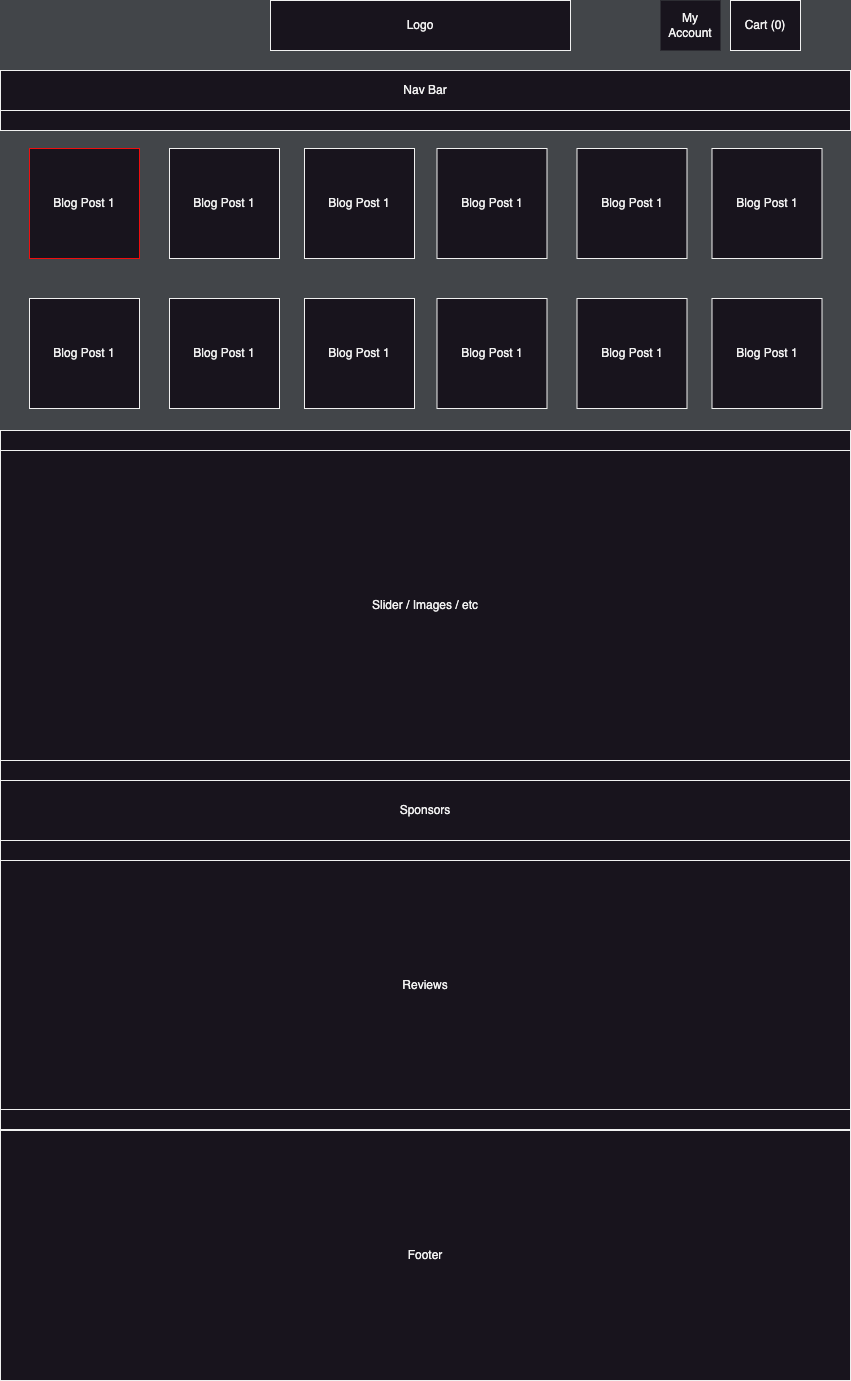

The diagram above was exported from draw.io. Its source (the exported page's mxGraphModel, read from the mxfile embedded in the PNG):
<mxGraphModel dx="1426" dy="666" grid="1" gridSize="10" guides="1" tooltips="1" connect="1" arrows="1" fold="1" page="1" pageScale="1" pageWidth="850" pageHeight="1100" background="#424549" math="0" shadow="0">
  <root>
    <mxCell id="0" />
    <mxCell id="1" parent="0" />
    <mxCell id="2RUcoMCVBuDMvPZ5oSQW-1" value="" style="group;strokeColor=none;" parent="1" connectable="0" vertex="1">
      <mxGeometry y="50" width="850" height="1380" as="geometry" />
    </mxCell>
    <mxCell id="-w_7mabPnFYcXjQf2rSt-1" value="&lt;div&gt;Logo&lt;/div&gt;" style="rounded=0;whiteSpace=wrap;html=1;" parent="2RUcoMCVBuDMvPZ5oSQW-1" vertex="1">
      <mxGeometry x="270" width="300" height="50" as="geometry" />
    </mxCell>
    <mxCell id="-w_7mabPnFYcXjQf2rSt-2" value="My Account" style="rounded=0;whiteSpace=wrap;html=1;strokeColor=none;fillColor=default;" parent="2RUcoMCVBuDMvPZ5oSQW-1" vertex="1">
      <mxGeometry x="660" width="60" height="50" as="geometry" />
    </mxCell>
    <mxCell id="-w_7mabPnFYcXjQf2rSt-3" value="Cart (0)" style="rounded=0;whiteSpace=wrap;html=1;" parent="2RUcoMCVBuDMvPZ5oSQW-1" vertex="1">
      <mxGeometry x="730" width="70" height="50" as="geometry" />
    </mxCell>
    <mxCell id="-w_7mabPnFYcXjQf2rSt-5" value="Nav Bar" style="rounded=0;whiteSpace=wrap;html=1;" parent="2RUcoMCVBuDMvPZ5oSQW-1" vertex="1">
      <mxGeometry y="70" width="850" height="40" as="geometry" />
    </mxCell>
    <mxCell id="-w_7mabPnFYcXjQf2rSt-6" value="Slider / Images / etc" style="rounded=0;whiteSpace=wrap;html=1;" parent="2RUcoMCVBuDMvPZ5oSQW-1" vertex="1">
      <mxGeometry y="450" width="850" height="310" as="geometry" />
    </mxCell>
    <mxCell id="-w_7mabPnFYcXjQf2rSt-7" value="" style="rounded=0;whiteSpace=wrap;html=1;" parent="2RUcoMCVBuDMvPZ5oSQW-1" vertex="1">
      <mxGeometry y="760" width="850" height="20" as="geometry" />
    </mxCell>
    <mxCell id="-w_7mabPnFYcXjQf2rSt-8" value="Sponsors" style="rounded=0;whiteSpace=wrap;html=1;" parent="2RUcoMCVBuDMvPZ5oSQW-1" vertex="1">
      <mxGeometry y="780" width="850" height="60" as="geometry" />
    </mxCell>
    <mxCell id="-w_7mabPnFYcXjQf2rSt-9" value="" style="rounded=0;whiteSpace=wrap;html=1;" parent="2RUcoMCVBuDMvPZ5oSQW-1" vertex="1">
      <mxGeometry y="840" width="850" height="20" as="geometry" />
    </mxCell>
    <mxCell id="z7eYSA-RGzW9QfTowfNK-1" value="Reviews" style="rounded=0;whiteSpace=wrap;html=1;" parent="2RUcoMCVBuDMvPZ5oSQW-1" vertex="1">
      <mxGeometry y="860" width="850" height="250" as="geometry" />
    </mxCell>
    <mxCell id="z7eYSA-RGzW9QfTowfNK-2" value="" style="rounded=0;whiteSpace=wrap;html=1;" parent="2RUcoMCVBuDMvPZ5oSQW-1" vertex="1">
      <mxGeometry y="1109" width="850" height="20" as="geometry" />
    </mxCell>
    <mxCell id="z7eYSA-RGzW9QfTowfNK-3" value="Footer" style="rounded=0;whiteSpace=wrap;html=1;" parent="2RUcoMCVBuDMvPZ5oSQW-1" vertex="1">
      <mxGeometry y="1130" width="850" height="250" as="geometry" />
    </mxCell>
    <mxCell id="rg5wsviAUnchnfoR959I-4" value="" style="rounded=0;whiteSpace=wrap;html=1;" parent="2RUcoMCVBuDMvPZ5oSQW-1" vertex="1">
      <mxGeometry y="430" width="850" height="20" as="geometry" />
    </mxCell>
    <mxCell id="rg5wsviAUnchnfoR959I-5" value="Blog Post 1" style="whiteSpace=wrap;html=1;aspect=fixed;strokeColor=#F00E0E;" parent="2RUcoMCVBuDMvPZ5oSQW-1" vertex="1">
      <mxGeometry x="29" y="148" width="110" height="110" as="geometry" />
    </mxCell>
    <mxCell id="rg5wsviAUnchnfoR959I-6" value="Blog Post 1" style="whiteSpace=wrap;html=1;aspect=fixed;" parent="2RUcoMCVBuDMvPZ5oSQW-1" vertex="1">
      <mxGeometry x="29" y="298" width="110" height="110" as="geometry" />
    </mxCell>
    <mxCell id="rg5wsviAUnchnfoR959I-7" value="Blog Post 1" style="whiteSpace=wrap;html=1;aspect=fixed;" parent="2RUcoMCVBuDMvPZ5oSQW-1" vertex="1">
      <mxGeometry x="169" y="148" width="110" height="110" as="geometry" />
    </mxCell>
    <mxCell id="rg5wsviAUnchnfoR959I-8" value="Blog Post 1" style="whiteSpace=wrap;html=1;aspect=fixed;" parent="2RUcoMCVBuDMvPZ5oSQW-1" vertex="1">
      <mxGeometry x="169" y="298" width="110" height="110" as="geometry" />
    </mxCell>
    <mxCell id="rg5wsviAUnchnfoR959I-9" value="Blog Post 1" style="whiteSpace=wrap;html=1;aspect=fixed;" parent="2RUcoMCVBuDMvPZ5oSQW-1" vertex="1">
      <mxGeometry x="304" y="148" width="110" height="110" as="geometry" />
    </mxCell>
    <mxCell id="rg5wsviAUnchnfoR959I-10" value="Blog Post 1" style="whiteSpace=wrap;html=1;aspect=fixed;" parent="2RUcoMCVBuDMvPZ5oSQW-1" vertex="1">
      <mxGeometry x="304" y="298" width="110" height="110" as="geometry" />
    </mxCell>
    <mxCell id="rg5wsviAUnchnfoR959I-11" value="Blog Post 1" style="whiteSpace=wrap;html=1;aspect=fixed;" parent="2RUcoMCVBuDMvPZ5oSQW-1" vertex="1">
      <mxGeometry x="436.5" y="148" width="110" height="110" as="geometry" />
    </mxCell>
    <mxCell id="rg5wsviAUnchnfoR959I-12" value="Blog Post 1" style="whiteSpace=wrap;html=1;aspect=fixed;" parent="2RUcoMCVBuDMvPZ5oSQW-1" vertex="1">
      <mxGeometry x="436.5" y="298" width="110" height="110" as="geometry" />
    </mxCell>
    <mxCell id="rg5wsviAUnchnfoR959I-13" value="Blog Post 1" style="whiteSpace=wrap;html=1;aspect=fixed;" parent="2RUcoMCVBuDMvPZ5oSQW-1" vertex="1">
      <mxGeometry x="576.5" y="148" width="110" height="110" as="geometry" />
    </mxCell>
    <mxCell id="rg5wsviAUnchnfoR959I-14" value="Blog Post 1" style="whiteSpace=wrap;html=1;aspect=fixed;" parent="2RUcoMCVBuDMvPZ5oSQW-1" vertex="1">
      <mxGeometry x="576.5" y="298" width="110" height="110" as="geometry" />
    </mxCell>
    <mxCell id="rg5wsviAUnchnfoR959I-15" value="Blog Post 1" style="whiteSpace=wrap;html=1;aspect=fixed;" parent="2RUcoMCVBuDMvPZ5oSQW-1" vertex="1">
      <mxGeometry x="711.5" y="148" width="110" height="110" as="geometry" />
    </mxCell>
    <mxCell id="rg5wsviAUnchnfoR959I-16" value="Blog Post 1" style="whiteSpace=wrap;html=1;aspect=fixed;" parent="2RUcoMCVBuDMvPZ5oSQW-1" vertex="1">
      <mxGeometry x="711.5" y="298" width="110" height="110" as="geometry" />
    </mxCell>
    <mxCell id="rg5wsviAUnchnfoR959I-18" value="" style="rounded=0;whiteSpace=wrap;html=1;" parent="2RUcoMCVBuDMvPZ5oSQW-1" vertex="1">
      <mxGeometry y="110" width="850" height="20" as="geometry" />
    </mxCell>
  </root>
</mxGraphModel>